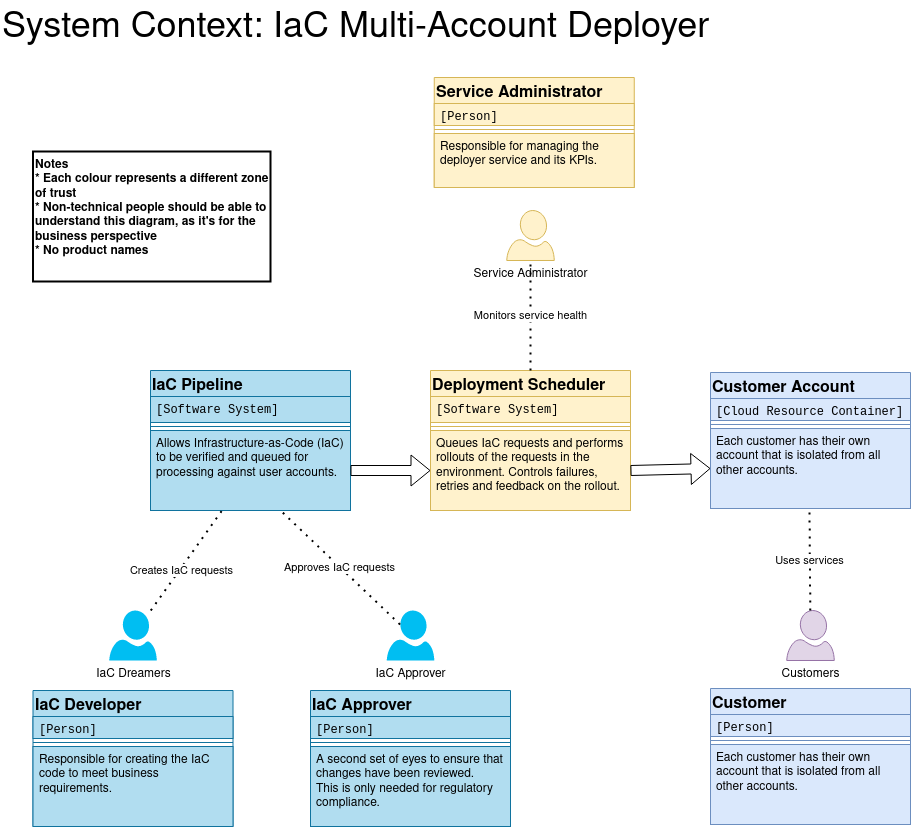

The diagram above was exported from draw.io. Its source (the exported page's mxGraphModel, read from the mxfile embedded in the PNG):
<mxGraphModel dx="1144" dy="1025" grid="1" gridSize="10" guides="1" tooltips="1" connect="1" arrows="1" fold="1" page="1" pageScale="1" pageWidth="850" pageHeight="1100" math="0" shadow="0">
  <root>
    <mxCell id="0" />
    <mxCell id="1" parent="0" />
    <mxCell id="NL3sQstiSCvHiECuUFCm-1" value="&lt;font style=&quot;font-size: 36px;&quot;&gt;System Context: IaC Multi-Account Deployer&lt;/font&gt;" style="text;strokeColor=none;align=left;fillColor=none;html=1;verticalAlign=top;whiteSpace=wrap;rounded=0;" parent="1" vertex="1">
      <mxGeometry x="10" y="150" width="750" height="60" as="geometry" />
    </mxCell>
    <mxCell id="NL3sQstiSCvHiECuUFCm-3" value="&lt;font style=&quot;font-size: 16px;&quot;&gt;IaC Pipeline&lt;/font&gt;" style="swimlane;fontStyle=1;align=left;verticalAlign=top;childLayout=stackLayout;horizontal=1;startSize=26;horizontalStack=0;resizeParent=1;resizeParentMax=0;resizeLast=0;collapsible=1;marginBottom=0;whiteSpace=wrap;html=1;fillColor=#b1ddf0;strokeColor=#10739e;" parent="1" vertex="1">
      <mxGeometry x="160" y="520" width="200" height="140" as="geometry" />
    </mxCell>
    <mxCell id="NL3sQstiSCvHiECuUFCm-4" value="&lt;font face=&quot;Courier New&quot;&gt;[Software System]&lt;/font&gt;" style="text;strokeColor=#10739e;fillColor=#b1ddf0;align=left;verticalAlign=top;spacingLeft=4;spacingRight=4;overflow=hidden;rotatable=0;points=[[0,0.5],[1,0.5]];portConstraint=eastwest;whiteSpace=wrap;html=1;" parent="NL3sQstiSCvHiECuUFCm-3" vertex="1">
      <mxGeometry y="26" width="200" height="26" as="geometry" />
    </mxCell>
    <mxCell id="NL3sQstiSCvHiECuUFCm-5" value="" style="line;strokeWidth=1;fillColor=none;align=left;verticalAlign=middle;spacingTop=-1;spacingLeft=3;spacingRight=3;rotatable=0;labelPosition=right;points=[];portConstraint=eastwest;strokeColor=inherit;" parent="NL3sQstiSCvHiECuUFCm-3" vertex="1">
      <mxGeometry y="52" width="200" height="8" as="geometry" />
    </mxCell>
    <mxCell id="NL3sQstiSCvHiECuUFCm-6" value="Allows Infrastructure-as-Code (IaC) to be verified and queued for processing against user accounts." style="text;strokeColor=#10739e;fillColor=#b1ddf0;align=left;verticalAlign=top;spacingLeft=4;spacingRight=4;overflow=hidden;rotatable=0;points=[[0,0.5],[1,0.5]];portConstraint=eastwest;whiteSpace=wrap;html=1;" parent="NL3sQstiSCvHiECuUFCm-3" vertex="1">
      <mxGeometry y="60" width="200" height="80" as="geometry" />
    </mxCell>
    <mxCell id="NL3sQstiSCvHiECuUFCm-8" value="Service Administrator" style="verticalLabelPosition=bottom;html=1;verticalAlign=top;align=center;strokeColor=#d6b656;fillColor=#fff2cc;shape=mxgraph.azure.user;" parent="1" vertex="1">
      <mxGeometry x="516.25" y="360" width="47.5" height="50" as="geometry" />
    </mxCell>
    <mxCell id="NL3sQstiSCvHiECuUFCm-9" value="&lt;div&gt;Customers&lt;br&gt;&lt;/div&gt;" style="verticalLabelPosition=bottom;html=1;verticalAlign=top;align=center;strokeColor=#9673a6;fillColor=#e1d5e7;shape=mxgraph.azure.user;" parent="1" vertex="1">
      <mxGeometry x="796.25" y="760" width="47.5" height="50" as="geometry" />
    </mxCell>
    <mxCell id="NL3sQstiSCvHiECuUFCm-11" value="&lt;font style=&quot;font-size: 16px;&quot;&gt;Deployment Scheduler&lt;/font&gt;" style="swimlane;fontStyle=1;align=left;verticalAlign=top;childLayout=stackLayout;horizontal=1;startSize=26;horizontalStack=0;resizeParent=1;resizeParentMax=0;resizeLast=0;collapsible=1;marginBottom=0;whiteSpace=wrap;html=1;fillColor=#fff2cc;strokeColor=#d6b656;" parent="1" vertex="1">
      <mxGeometry x="440" y="520" width="200" height="140" as="geometry" />
    </mxCell>
    <mxCell id="NL3sQstiSCvHiECuUFCm-12" value="&lt;font face=&quot;Courier New&quot;&gt;[Software System]&lt;/font&gt;" style="text;strokeColor=#d6b656;fillColor=#fff2cc;align=left;verticalAlign=top;spacingLeft=4;spacingRight=4;overflow=hidden;rotatable=0;points=[[0,0.5],[1,0.5]];portConstraint=eastwest;whiteSpace=wrap;html=1;" parent="NL3sQstiSCvHiECuUFCm-11" vertex="1">
      <mxGeometry y="26" width="200" height="26" as="geometry" />
    </mxCell>
    <mxCell id="NL3sQstiSCvHiECuUFCm-13" value="" style="line;strokeWidth=1;fillColor=none;align=left;verticalAlign=middle;spacingTop=-1;spacingLeft=3;spacingRight=3;rotatable=0;labelPosition=right;points=[];portConstraint=eastwest;strokeColor=inherit;" parent="NL3sQstiSCvHiECuUFCm-11" vertex="1">
      <mxGeometry y="52" width="200" height="8" as="geometry" />
    </mxCell>
    <mxCell id="NL3sQstiSCvHiECuUFCm-14" value="Queues IaC requests and performs rollouts of the requests in the environment. Controls failures, retries and feedback on the rollout." style="text;strokeColor=#d6b656;fillColor=#fff2cc;align=left;verticalAlign=top;spacingLeft=4;spacingRight=4;overflow=hidden;rotatable=0;points=[[0,0.5],[1,0.5]];portConstraint=eastwest;whiteSpace=wrap;html=1;" parent="NL3sQstiSCvHiECuUFCm-11" vertex="1">
      <mxGeometry y="60" width="200" height="80" as="geometry" />
    </mxCell>
    <mxCell id="NL3sQstiSCvHiECuUFCm-15" value="&lt;font style=&quot;font-size: 16px;&quot;&gt;Customer Account&lt;/font&gt;" style="swimlane;fontStyle=1;align=left;verticalAlign=top;childLayout=stackLayout;horizontal=1;startSize=26;horizontalStack=0;resizeParent=1;resizeParentMax=0;resizeLast=0;collapsible=1;marginBottom=0;whiteSpace=wrap;html=1;fillColor=#dae8fc;strokeColor=#6c8ebf;" parent="1" vertex="1">
      <mxGeometry x="720" y="522" width="200" height="136" as="geometry" />
    </mxCell>
    <mxCell id="NL3sQstiSCvHiECuUFCm-16" value="&lt;font face=&quot;Courier New&quot;&gt;[Cloud Resource Container]&lt;/font&gt;" style="text;strokeColor=#6c8ebf;fillColor=#dae8fc;align=left;verticalAlign=top;spacingLeft=4;spacingRight=4;overflow=hidden;rotatable=0;points=[[0,0.5],[1,0.5]];portConstraint=eastwest;whiteSpace=wrap;html=1;" parent="NL3sQstiSCvHiECuUFCm-15" vertex="1">
      <mxGeometry y="26" width="200" height="22" as="geometry" />
    </mxCell>
    <mxCell id="NL3sQstiSCvHiECuUFCm-17" value="" style="line;strokeWidth=1;fillColor=none;align=left;verticalAlign=middle;spacingTop=-1;spacingLeft=3;spacingRight=3;rotatable=0;labelPosition=right;points=[];portConstraint=eastwest;strokeColor=inherit;" parent="NL3sQstiSCvHiECuUFCm-15" vertex="1">
      <mxGeometry y="48" width="200" height="8" as="geometry" />
    </mxCell>
    <mxCell id="NL3sQstiSCvHiECuUFCm-18" value="Each customer has their own account that is isolated from all other accounts." style="text;strokeColor=#6c8ebf;fillColor=#dae8fc;align=left;verticalAlign=top;spacingLeft=4;spacingRight=4;overflow=hidden;rotatable=0;points=[[0,0.5],[1,0.5]];portConstraint=eastwest;whiteSpace=wrap;html=1;" parent="NL3sQstiSCvHiECuUFCm-15" vertex="1">
      <mxGeometry y="56" width="200" height="80" as="geometry" />
    </mxCell>
    <mxCell id="NL3sQstiSCvHiECuUFCm-19" value="&lt;font style=&quot;font-size: 16px;&quot;&gt;Customer&lt;br&gt;&lt;/font&gt;" style="swimlane;fontStyle=1;align=left;verticalAlign=top;childLayout=stackLayout;horizontal=1;startSize=26;horizontalStack=0;resizeParent=1;resizeParentMax=0;resizeLast=0;collapsible=1;marginBottom=0;whiteSpace=wrap;html=1;fillColor=#dae8fc;strokeColor=#6c8ebf;" parent="1" vertex="1">
      <mxGeometry x="720" y="838" width="200" height="136" as="geometry" />
    </mxCell>
    <mxCell id="NL3sQstiSCvHiECuUFCm-20" value="&lt;font face=&quot;Courier New&quot;&gt;[Person]&lt;/font&gt;" style="text;strokeColor=#6c8ebf;fillColor=#dae8fc;align=left;verticalAlign=top;spacingLeft=4;spacingRight=4;overflow=hidden;rotatable=0;points=[[0,0.5],[1,0.5]];portConstraint=eastwest;whiteSpace=wrap;html=1;" parent="NL3sQstiSCvHiECuUFCm-19" vertex="1">
      <mxGeometry y="26" width="200" height="22" as="geometry" />
    </mxCell>
    <mxCell id="NL3sQstiSCvHiECuUFCm-21" value="" style="line;strokeWidth=1;fillColor=none;align=left;verticalAlign=middle;spacingTop=-1;spacingLeft=3;spacingRight=3;rotatable=0;labelPosition=right;points=[];portConstraint=eastwest;strokeColor=inherit;" parent="NL3sQstiSCvHiECuUFCm-19" vertex="1">
      <mxGeometry y="48" width="200" height="8" as="geometry" />
    </mxCell>
    <mxCell id="NL3sQstiSCvHiECuUFCm-22" value="Each customer has their own account that is isolated from all other accounts." style="text;strokeColor=#6c8ebf;fillColor=#dae8fc;align=left;verticalAlign=top;spacingLeft=4;spacingRight=4;overflow=hidden;rotatable=0;points=[[0,0.5],[1,0.5]];portConstraint=eastwest;whiteSpace=wrap;html=1;" parent="NL3sQstiSCvHiECuUFCm-19" vertex="1">
      <mxGeometry y="56" width="200" height="80" as="geometry" />
    </mxCell>
    <mxCell id="NL3sQstiSCvHiECuUFCm-23" value="&lt;font style=&quot;font-size: 16px;&quot;&gt;Service Administrator&lt;br&gt;&lt;/font&gt;" style="swimlane;fontStyle=1;align=left;verticalAlign=top;childLayout=stackLayout;horizontal=1;startSize=26;horizontalStack=0;resizeParent=1;resizeParentMax=0;resizeLast=0;collapsible=1;marginBottom=0;whiteSpace=wrap;html=1;fillColor=#fff2cc;strokeColor=#d6b656;" parent="1" vertex="1">
      <mxGeometry x="443.75" y="227" width="200" height="110" as="geometry" />
    </mxCell>
    <mxCell id="NL3sQstiSCvHiECuUFCm-24" value="&lt;font face=&quot;Courier New&quot;&gt;[Person]&lt;/font&gt;" style="text;strokeColor=#d6b656;fillColor=#fff2cc;align=left;verticalAlign=top;spacingLeft=4;spacingRight=4;overflow=hidden;rotatable=0;points=[[0,0.5],[1,0.5]];portConstraint=eastwest;whiteSpace=wrap;html=1;" parent="NL3sQstiSCvHiECuUFCm-23" vertex="1">
      <mxGeometry y="26" width="200" height="22" as="geometry" />
    </mxCell>
    <mxCell id="NL3sQstiSCvHiECuUFCm-25" value="" style="line;strokeWidth=1;fillColor=none;align=left;verticalAlign=middle;spacingTop=-1;spacingLeft=3;spacingRight=3;rotatable=0;labelPosition=right;points=[];portConstraint=eastwest;strokeColor=inherit;" parent="NL3sQstiSCvHiECuUFCm-23" vertex="1">
      <mxGeometry y="48" width="200" height="8" as="geometry" />
    </mxCell>
    <mxCell id="NL3sQstiSCvHiECuUFCm-26" value="Responsible for managing the deployer service and its KPIs." style="text;strokeColor=#d6b656;fillColor=#fff2cc;align=left;verticalAlign=top;spacingLeft=4;spacingRight=4;overflow=hidden;rotatable=0;points=[[0,0.5],[1,0.5]];portConstraint=eastwest;whiteSpace=wrap;html=1;" parent="NL3sQstiSCvHiECuUFCm-23" vertex="1">
      <mxGeometry y="56" width="200" height="54" as="geometry" />
    </mxCell>
    <mxCell id="NL3sQstiSCvHiECuUFCm-27" value="&lt;font style=&quot;font-size: 16px;&quot;&gt;IaC Developer&lt;br&gt;&lt;/font&gt;" style="swimlane;fontStyle=1;align=left;verticalAlign=top;childLayout=stackLayout;horizontal=1;startSize=26;horizontalStack=0;resizeParent=1;resizeParentMax=0;resizeLast=0;collapsible=1;marginBottom=0;whiteSpace=wrap;html=1;fillColor=#b1ddf0;strokeColor=#10739e;" parent="1" vertex="1">
      <mxGeometry x="42.5" y="840" width="200" height="136" as="geometry" />
    </mxCell>
    <mxCell id="NL3sQstiSCvHiECuUFCm-28" value="&lt;font face=&quot;Courier New&quot;&gt;[Person]&lt;/font&gt;" style="text;strokeColor=#10739e;fillColor=#b1ddf0;align=left;verticalAlign=top;spacingLeft=4;spacingRight=4;overflow=hidden;rotatable=0;points=[[0,0.5],[1,0.5]];portConstraint=eastwest;whiteSpace=wrap;html=1;" parent="NL3sQstiSCvHiECuUFCm-27" vertex="1">
      <mxGeometry y="26" width="200" height="22" as="geometry" />
    </mxCell>
    <mxCell id="NL3sQstiSCvHiECuUFCm-29" value="" style="line;strokeWidth=1;fillColor=none;align=left;verticalAlign=middle;spacingTop=-1;spacingLeft=3;spacingRight=3;rotatable=0;labelPosition=right;points=[];portConstraint=eastwest;strokeColor=inherit;" parent="NL3sQstiSCvHiECuUFCm-27" vertex="1">
      <mxGeometry y="48" width="200" height="8" as="geometry" />
    </mxCell>
    <mxCell id="NL3sQstiSCvHiECuUFCm-30" value="Responsible for creating the IaC code to meet business requirements." style="text;strokeColor=#10739e;fillColor=#b1ddf0;align=left;verticalAlign=top;spacingLeft=4;spacingRight=4;overflow=hidden;rotatable=0;points=[[0,0.5],[1,0.5]];portConstraint=eastwest;whiteSpace=wrap;html=1;" parent="NL3sQstiSCvHiECuUFCm-27" vertex="1">
      <mxGeometry y="56" width="200" height="80" as="geometry" />
    </mxCell>
    <mxCell id="NL3sQstiSCvHiECuUFCm-31" value="&lt;font style=&quot;font-size: 16px;&quot;&gt;IaC Approver&lt;br&gt;&lt;/font&gt;" style="swimlane;fontStyle=1;align=left;verticalAlign=top;childLayout=stackLayout;horizontal=1;startSize=26;horizontalStack=0;resizeParent=1;resizeParentMax=0;resizeLast=0;collapsible=1;marginBottom=0;whiteSpace=wrap;html=1;fillColor=#b1ddf0;strokeColor=#10739e;" parent="1" vertex="1">
      <mxGeometry x="320" y="840" width="200" height="136" as="geometry" />
    </mxCell>
    <mxCell id="NL3sQstiSCvHiECuUFCm-32" value="&lt;font face=&quot;Courier New&quot;&gt;[Person]&lt;/font&gt;" style="text;strokeColor=#10739e;fillColor=#b1ddf0;align=left;verticalAlign=top;spacingLeft=4;spacingRight=4;overflow=hidden;rotatable=0;points=[[0,0.5],[1,0.5]];portConstraint=eastwest;whiteSpace=wrap;html=1;" parent="NL3sQstiSCvHiECuUFCm-31" vertex="1">
      <mxGeometry y="26" width="200" height="22" as="geometry" />
    </mxCell>
    <mxCell id="NL3sQstiSCvHiECuUFCm-33" value="" style="line;strokeWidth=1;fillColor=none;align=left;verticalAlign=middle;spacingTop=-1;spacingLeft=3;spacingRight=3;rotatable=0;labelPosition=right;points=[];portConstraint=eastwest;strokeColor=inherit;" parent="NL3sQstiSCvHiECuUFCm-31" vertex="1">
      <mxGeometry y="48" width="200" height="8" as="geometry" />
    </mxCell>
    <mxCell id="NL3sQstiSCvHiECuUFCm-34" value="&lt;div&gt;A second set of eyes to ensure that changes have been reviewed.&lt;/div&gt;&lt;div&gt;This is only needed for regulatory compliance.&lt;br&gt;&lt;/div&gt;" style="text;strokeColor=#10739e;fillColor=#b1ddf0;align=left;verticalAlign=top;spacingLeft=4;spacingRight=4;overflow=hidden;rotatable=0;points=[[0,0.5],[1,0.5]];portConstraint=eastwest;whiteSpace=wrap;html=1;" parent="NL3sQstiSCvHiECuUFCm-31" vertex="1">
      <mxGeometry y="56" width="200" height="80" as="geometry" />
    </mxCell>
    <mxCell id="NL3sQstiSCvHiECuUFCm-35" value="&lt;div&gt;IaC Dreamers&lt;/div&gt;" style="verticalLabelPosition=bottom;html=1;verticalAlign=top;align=center;strokeColor=none;fillColor=#00BEF2;shape=mxgraph.azure.user;" parent="1" vertex="1">
      <mxGeometry x="118.75" y="760" width="47.5" height="50" as="geometry" />
    </mxCell>
    <mxCell id="NL3sQstiSCvHiECuUFCm-36" value="&lt;div&gt;IaC Approver&lt;/div&gt;" style="verticalLabelPosition=bottom;html=1;verticalAlign=top;align=center;strokeColor=none;fillColor=#00BEF2;shape=mxgraph.azure.user;" parent="1" vertex="1">
      <mxGeometry x="396.25" y="760" width="47.5" height="50" as="geometry" />
    </mxCell>
    <mxCell id="NL3sQstiSCvHiECuUFCm-38" value="&lt;div&gt;Notes&lt;/div&gt;&lt;div&gt;* Each colour represents a different zone of trust&lt;br&gt;&lt;/div&gt;&lt;div&gt;* Non-technical people should be able to understand this diagram, as it's for the business perspective&lt;br&gt;&lt;/div&gt;&lt;div&gt;* No product names&lt;br&gt;&lt;/div&gt;" style="text;strokeColor=default;align=left;fillColor=none;html=1;verticalAlign=top;whiteSpace=wrap;rounded=0;fontStyle=1;strokeWidth=2;" parent="1" vertex="1">
      <mxGeometry x="42.5" y="301" width="237.5" height="130" as="geometry" />
    </mxCell>
    <mxCell id="NL3sQstiSCvHiECuUFCm-39" value="" style="shape=flexArrow;endArrow=classic;html=1;rounded=0;exitX=1;exitY=0.5;exitDx=0;exitDy=0;" parent="1" source="NL3sQstiSCvHiECuUFCm-6" target="NL3sQstiSCvHiECuUFCm-14" edge="1">
      <mxGeometry width="50" height="50" relative="1" as="geometry">
        <mxPoint x="370" y="610" as="sourcePoint" />
        <mxPoint x="490" y="450" as="targetPoint" />
      </mxGeometry>
    </mxCell>
    <mxCell id="NL3sQstiSCvHiECuUFCm-40" value="" style="shape=flexArrow;endArrow=classic;html=1;rounded=0;exitX=1;exitY=0.5;exitDx=0;exitDy=0;entryX=0;entryY=0.5;entryDx=0;entryDy=0;" parent="1" source="NL3sQstiSCvHiECuUFCm-14" target="NL3sQstiSCvHiECuUFCm-18" edge="1">
      <mxGeometry width="50" height="50" relative="1" as="geometry">
        <mxPoint x="650" y="620" as="sourcePoint" />
        <mxPoint x="700" y="620" as="targetPoint" />
      </mxGeometry>
    </mxCell>
    <mxCell id="NL3sQstiSCvHiECuUFCm-41" value="" style="endArrow=none;dashed=1;html=1;dashPattern=1 3;strokeWidth=2;rounded=0;" parent="1" source="NL3sQstiSCvHiECuUFCm-35" target="NL3sQstiSCvHiECuUFCm-6" edge="1">
      <mxGeometry width="50" height="50" relative="1" as="geometry">
        <mxPoint x="190" y="750" as="sourcePoint" />
        <mxPoint x="240" y="700" as="targetPoint" />
      </mxGeometry>
    </mxCell>
    <mxCell id="NL3sQstiSCvHiECuUFCm-44" value="Creates IaC requests" style="edgeLabel;html=1;align=center;verticalAlign=middle;resizable=0;points=[];" parent="NL3sQstiSCvHiECuUFCm-41" vertex="1" connectable="0">
      <mxGeometry x="-0.1885" y="-1" relative="1" as="geometry">
        <mxPoint as="offset" />
      </mxGeometry>
    </mxCell>
    <mxCell id="NL3sQstiSCvHiECuUFCm-42" value="Approves IaC requests" style="endArrow=none;dashed=1;html=1;dashPattern=1 3;strokeWidth=2;rounded=0;exitX=0.28;exitY=0.28;exitDx=0;exitDy=0;exitPerimeter=0;" parent="1" source="NL3sQstiSCvHiECuUFCm-36" edge="1">
      <mxGeometry width="50" height="50" relative="1" as="geometry">
        <mxPoint x="170" y="770" as="sourcePoint" />
        <mxPoint x="290" y="660" as="targetPoint" />
      </mxGeometry>
    </mxCell>
    <mxCell id="NL3sQstiSCvHiECuUFCm-43" value="Uses services" style="endArrow=none;dashed=1;html=1;dashPattern=1 3;strokeWidth=2;rounded=0;entryX=0.495;entryY=1.013;entryDx=0;entryDy=0;entryPerimeter=0;" parent="1" source="NL3sQstiSCvHiECuUFCm-9" target="NL3sQstiSCvHiECuUFCm-18" edge="1">
      <mxGeometry width="50" height="50" relative="1" as="geometry">
        <mxPoint x="790" y="794" as="sourcePoint" />
        <mxPoint x="670" y="680" as="targetPoint" />
      </mxGeometry>
    </mxCell>
    <mxCell id="NL3sQstiSCvHiECuUFCm-45" value="Monitors service health" style="endArrow=none;dashed=1;html=1;dashPattern=1 3;strokeWidth=2;rounded=0;exitX=0.5;exitY=0;exitDx=0;exitDy=0;" parent="1" source="NL3sQstiSCvHiECuUFCm-11" target="NL3sQstiSCvHiECuUFCm-8" edge="1">
      <mxGeometry width="50" height="50" relative="1" as="geometry">
        <mxPoint x="540" y="494" as="sourcePoint" />
        <mxPoint x="420" y="380" as="targetPoint" />
      </mxGeometry>
    </mxCell>
  </root>
</mxGraphModel>